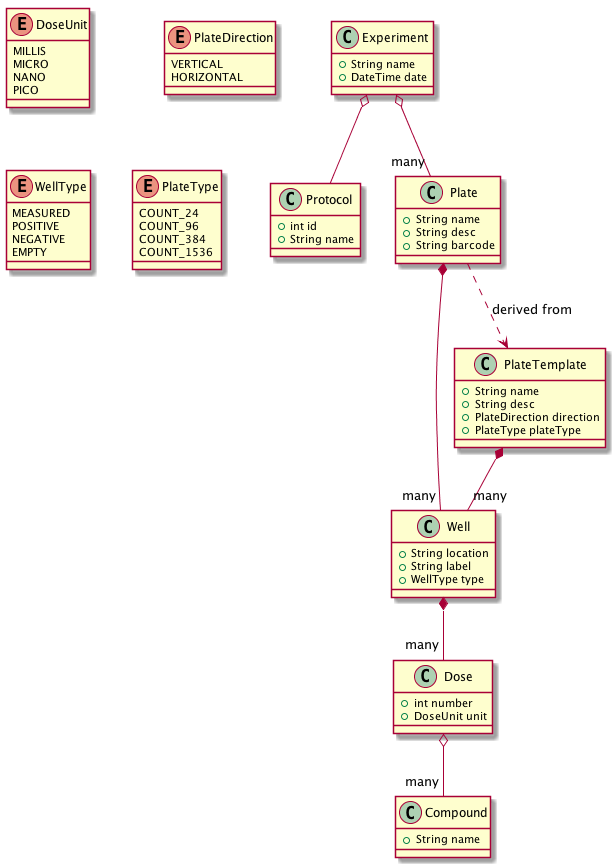

The diagram above was rendered by PlantUML. Its source (embedded in the PNG):
@startuml

class Experiment o-- Protocol
class Experiment o-- "many" Plate
class Plate *-- "many" Well
class Well *-- "many" Dose
class Dose o-- "many" Compound
class Plate ..> PlateTemplate : derived from
class PlateTemplate *-- "many" Well

class Experiment {
 + String name
 + DateTime date
}

class PlateTemplate {
 + String name
 + String desc
 + PlateDirection direction
 + PlateType plateType
}

class Plate {
 + String name
 + String desc
 + String barcode
}

class Well {
 + String location
 + String label
 + WellType type
}

class Dose {
 + int number
 + DoseUnit unit
}

class Compound {
 + String name
}

enum DoseUnit {
	MILLIS
	MICRO
	NANO
	PICO
}

enum PlateDirection {
	VERTICAL
	HORIZONTAL
}

enum WellType {
    MEASURED
	POSITIVE
	NEGATIVE
	EMPTY
}

enum PlateType {
	COUNT_24
	COUNT_96
	COUNT_384
	COUNT_1536
}

class Protocol {
 + int id
 + String name
}

@enduml